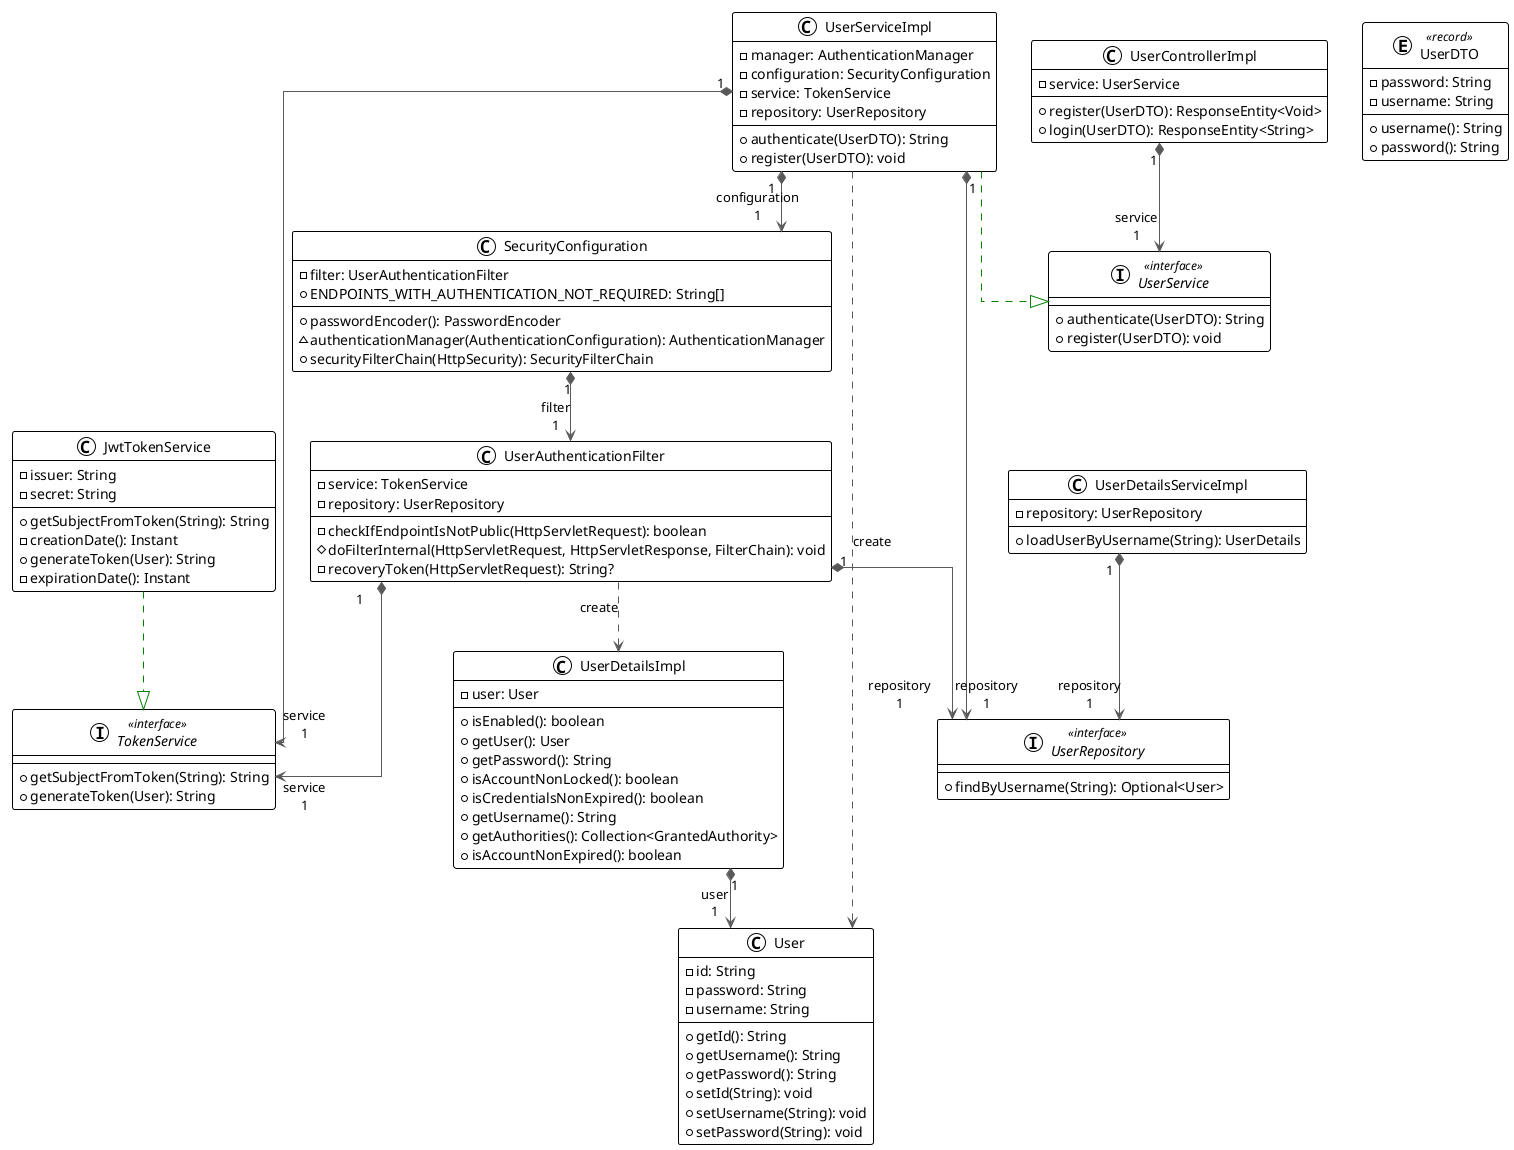

The diagram above was rendered by PlantUML. Its source (embedded in the PNG):
@startuml
!theme plain
top to bottom direction
skinparam linetype ortho

class SecurityConfiguration {
  - filter: UserAuthenticationFilter
  + ENDPOINTS_WITH_AUTHENTICATION_NOT_REQUIRED: String[]
  + passwordEncoder(): PasswordEncoder
  ~ authenticationManager(AuthenticationConfiguration): AuthenticationManager
  + securityFilterChain(HttpSecurity): SecurityFilterChain
}

class JwtTokenService {
  - issuer: String
  - secret: String
  + getSubjectFromToken(String): String
  - creationDate(): Instant
  + generateToken(User): String
  - expirationDate(): Instant
}

interface TokenService << interface >> {
  + getSubjectFromToken(String): String
  + generateToken(User): String
}

class User {
  - id: String
  - password: String
  - username: String
  + getId(): String
  + getUsername(): String
  + getPassword(): String
  + setId(String): void
  + setUsername(String): void
  + setPassword(String): void
}
class UserAuthenticationFilter {
  - service: TokenService
  - repository: UserRepository
  - checkIfEndpointIsNotPublic(HttpServletRequest): boolean
  # doFilterInternal(HttpServletRequest, HttpServletResponse, FilterChain): void
  - recoveryToken(HttpServletRequest): String?
}
class UserControllerImpl {
  - service: UserService
  + register(UserDTO): ResponseEntity<Void>
  + login(UserDTO): ResponseEntity<String>
}
entity UserDTO << record >> {
  - password: String
  - username: String
  + username(): String
  + password(): String
}


class UserDetailsImpl {
  - user: User
  + isEnabled(): boolean
  + getUser(): User
  + getPassword(): String
  + isAccountNonLocked(): boolean
  + isCredentialsNonExpired(): boolean
  + getUsername(): String
  + getAuthorities(): Collection<GrantedAuthority>
  + isAccountNonExpired(): boolean
}

class UserDetailsServiceImpl {
  - repository: UserRepository
  + loadUserByUsername(String): UserDetails
}

interface UserRepository << interface >> {
  + findByUsername(String): Optional<User>
}


interface UserService << interface >> {
  + authenticate(UserDTO): String
  + register(UserDTO): void
}
class UserServiceImpl {
  - manager: AuthenticationManager
  - configuration: SecurityConfiguration
  - service: TokenService
  - repository: UserRepository
  + authenticate(UserDTO): String
  + register(UserDTO): void
}


JwtTokenService                 -[#008200,dashed]-^  TokenService                   
SecurityConfiguration          "1" *-[#595959,plain]-> "filter\n1" UserAuthenticationFilter       
UserAuthenticationFilter       "1" *-[#595959,plain]-> "service\n1" TokenService                   
UserAuthenticationFilter        -[#595959,dashed]->  UserDetailsImpl                : "«create»"
UserAuthenticationFilter       "1" *-[#595959,plain]-> "repository\n1" UserRepository                 
UserControllerImpl             "1" *-[#595959,plain]-> "service\n1" UserService                    
UserDetailsImpl                "1" *-[#595959,plain]-> "user\n1" User                           
UserDetailsServiceImpl         "1" *-[#595959,plain]-> "repository\n1" UserRepository                 
UserServiceImpl                "1" *-[#595959,plain]-> "configuration\n1" SecurityConfiguration          
UserServiceImpl                "1" *-[#595959,plain]-> "service\n1" TokenService                   
UserServiceImpl                 -[#595959,dashed]->  User                           : "«create»"
UserServiceImpl                "1" *-[#595959,plain]-> "repository\n1" UserRepository                 
UserServiceImpl                 -[#008200,dashed]-^  UserService                    
@enduml